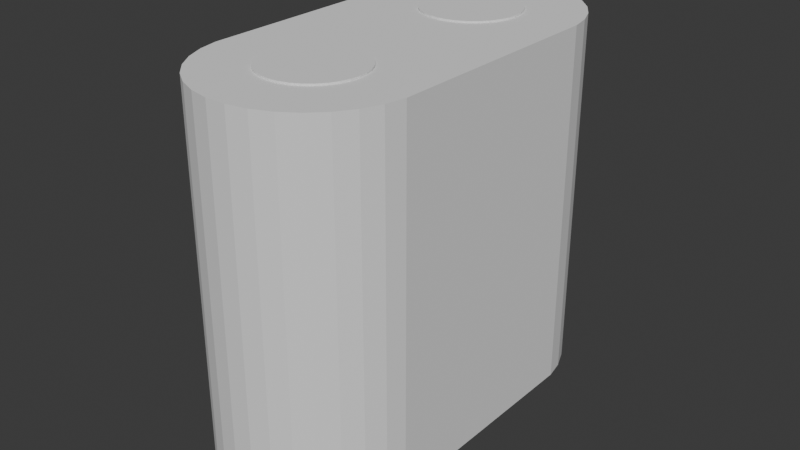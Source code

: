 # Source: connector_M6x2.blend  (saved by Blender 4.0.36; exported with 4.5.12 LTS)
import bpy
from mathutils import Matrix  # noqa: F401  (used for matrix-valued properties, if any)

bpy.ops.wm.read_factory_settings(use_empty=True)
scene = bpy.context.scene
scene.name = 'Scene'

# ---- world
world_world = bpy.data.worlds.new('World'); scene.world = world_world
world_world.use_nodes = True; world_world.node_tree.nodes.clear()
_N = world_world.node_tree.nodes; _L = world_world.node_tree.links
n0 = _N.new('ShaderNodeOutputWorld'); n0.name = 'World Output'; n0.location = (300, 300)
n1 = _N.new('ShaderNodeBackground'); n1.name = 'Background'; n1.location = (10, 300)
n1.inputs[0].default_value = (0.05088, 0.05088, 0.05088, 1.0)
_L.new(n1.outputs[0], n0.inputs[0])
n0.is_active_output = True
world_world.color = (0.05088, 0.05088, 0.05088)
world_world.use_sun_shadow = False
world_world.sun_shadow_jitter_overblur = 0.0

# ---- meshes
me_cylinder = bpy.data.meshes.new('Cylinder')
me_cylinder.from_pydata([(0.0, 3.3, -12.5), (0.0, 3.3, 12.5), (0.6438, 3.237, -12.5), (0.6438, 3.237, 12.5), (1.263, 3.049, -12.5), (1.263, 3.049, 12.5), (1.833, 2.744, -12.5), (1.833, 2.744, 12.5), (2.333, 2.333, -12.5), (2.333, 2.333, 12.5), (2.744, 1.833, -12.5), (2.744, 1.833, 12.5), (3.049, 1.263, -12.5), (3.049, 1.263, 12.5), (3.237, 0.6438, -12.5), (3.237, 0.6438, 12.5), (3.3, 0.0, -12.5), (3.3, 0.0, 12.5), (3.237, -0.6438, -12.5), (3.237, -0.6438, 12.5), (3.049, -1.263, -12.5), (3.049, -1.263, 12.5), (2.744, -1.833, -12.5), (2.744, -1.833, 12.5), (2.333, -2.333, -12.5), (2.333, -2.333, 12.5), (1.833, -2.744, -12.5), (1.833, -2.744, 12.5), (1.263, -3.049, -12.5), (1.263, -3.049, 12.5), (0.6438, -3.237, -12.5), (0.6438, -3.237, 12.5), (0.0, -3.3, -12.5), (0.0, -3.3, 12.5), (-0.6438, -3.237, -12.5), (-0.6438, -3.237, 12.5), (-1.263, -3.049, -12.5), (-1.263, -3.049, 12.5), (-1.833, -2.744, -12.5), (-1.833, -2.744, 12.5), (-2.333, -2.333, -12.5), (-2.333, -2.333, 12.5), (-2.744, -1.833, -12.5), (-2.744, -1.833, 12.5), (-3.049, -1.263, -12.5), (-3.049, -1.263, 12.5), (-3.237, -0.6438, -12.5), (-3.237, -0.6438, 12.5), (-3.3, 0.0, -12.5), (-3.3, 0.0, 12.5), (-3.237, 0.6438, -12.5), (-3.237, 0.6438, 12.5), (-3.049, 1.263, -12.5), (-3.049, 1.263, 12.5), (-2.744, 1.833, -12.5), (-2.744, 1.833, 12.5), (-2.333, 2.333, -12.5), (-2.333, 2.333, 12.5), (-1.833, 2.744, -12.5), (-1.833, 2.744, 12.5), (-1.263, 3.049, -12.5), (-1.263, 3.049, 12.5), (-0.6438, 3.237, -12.5), (-0.6438, 3.237, 12.5)], [], [(0, 1, 3, 2), (2, 3, 5, 4), (4, 5, 7, 6), (6, 7, 9, 8), (8, 9, 11, 10), (10, 11, 13, 12), (12, 13, 15, 14), (14, 15, 17, 16), (16, 17, 19, 18), (18, 19, 21, 20), (20, 21, 23, 22), (22, 23, 25, 24), (24, 25, 27, 26), (26, 27, 29, 28), (28, 29, 31, 30), (30, 31, 33, 32), (32, 33, 35, 34), (34, 35, 37, 36), (36, 37, 39, 38), (38, 39, 41, 40), (40, 41, 43, 42), (42, 43, 45, 44), (44, 45, 47, 46), (46, 47, 49, 48), (48, 49, 51, 50), (50, 51, 53, 52), (52, 53, 55, 54), (54, 55, 57, 56), (56, 57, 59, 58), (58, 59, 61, 60), (3, 1, 63, 61, 59, 57, 55, 53, 51, 49, 47, 45, 43, 41, 39, 37, 35, 33, 31, 29, 27, 25, 23, 21, 19, 17, 15, 13, 11, 9, 7, 5), (60, 61, 63, 62), (62, 63, 1, 0), (0, 2, 4, 6, 8, 10, 12, 14, 16, 18, 20, 22, 24, 26, 28, 30, 32, 34, 36, 38, 40, 42, 44, 46, 48, 50, 52, 54, 56, 58, 60, 62)])
_uv = me_cylinder.uv_layers.new(name='UVMap')
_uv.uv.foreach_set('vector', [1.0, 0.5, 1.0, 1.0, 0.9688, 1.0, 0.9688, 0.5, 0.9688, 0.5, 0.9688, 1.0, 0.9375, 1.0, 0.9375, 0.5, 0.9375, 0.5, 0.9375, 1.0, 0.9062, 1.0, 0.9062, 0.5, 0.9062, 0.5, 0.9062, 1.0, 0.875, 1.0, 0.875, 0.5, 0.875, 0.5, 0.875, 1.0, 0.8438, 1.0, 0.8438, 0.5, 0.8438, 0.5, 0.8438, 1.0, 0.8125, 1.0, 0.8125, 0.5, 0.8125, 0.5, 0.8125, 1.0, 0.7812, 1.0, 0.7812, 0.5, 0.7812, 0.5, 0.7812, 1.0, 0.75, 1.0, 0.75, 0.5, 0.75, 0.5, 0.75, 1.0, 0.7188, 1.0, 0.7188, 0.5, 0.7188, 0.5, 0.7188, 1.0, 0.6875, 1.0, 0.6875, 0.5, 0.6875, 0.5, 0.6875, 1.0, 0.6562, 1.0, 0.6562, 0.5, 0.6562, 0.5, 0.6562, 1.0, 0.625, 1.0, 0.625, 0.5, 0.625, 0.5, 0.625, 1.0, 0.5938, 1.0, 0.5938, 0.5, 0.5938, 0.5, 0.5938, 1.0, 0.5625, 1.0, 0.5625, 0.5, 0.5625, 0.5, 0.5625, 1.0, 0.5312, 1.0, 0.5312, 0.5, 0.5312, 0.5, 0.5312, 1.0, 0.5, 1.0, 0.5, 0.5, 0.5, 0.5, 0.5, 1.0, 0.4688, 1.0, 0.4688, 0.5, 0.4688, 0.5, 0.4688, 1.0, 0.4375, 1.0, 0.4375, 0.5, 0.4375, 0.5, 0.4375, 1.0, 0.4062, 1.0, 0.4062, 0.5, 0.4062, 0.5, 0.4062, 1.0, 0.375, 1.0, 0.375, 0.5, 0.375, 0.5, 0.375, 1.0, 0.3438, 1.0, 0.3438, 0.5, 0.3438, 0.5, 0.3438, 1.0, 0.3125, 1.0, 0.3125, 0.5, 0.3125, 0.5, 0.3125, 1.0, 0.2812, 1.0, 0.2812, 0.5, 0.2812, 0.5, 0.2812, 1.0, 0.25, 1.0, 0.25, 0.5, 0.25, 0.5, 0.25, 1.0, 0.2188, 1.0, 0.2188, 0.5, 0.2188, 0.5, 0.2188, 1.0, 0.1875, 1.0, 0.1875, 0.5, 0.1875, 0.5, 0.1875, 1.0, 0.1562, 1.0, 0.1562, 0.5, 0.1562, 0.5, 0.1562, 1.0, 0.125, 1.0, 0.125, 0.5, 0.125, 0.5, 0.125, 1.0, 0.09375, 1.0, 0.09375, 0.5, 0.09375, 0.5, 0.09375, 1.0, 0.0625, 1.0, 0.0625, 0.5, 0.2968, 0.4854, 0.25, 0.49, 0.2032, 0.4854, 0.1582, 0.4717, 0.1167, 0.4496, 0.08029, 0.4197, 0.05045, 0.3833, 0.02827, 0.3418, 0.01461, 0.2968, 0.01, 0.25, 0.01461, 0.2032, 0.02827, 0.1582, 0.05045, 0.1167, 0.08029, 0.08029, 0.1167, 0.05045, 0.1582, 0.02827, 0.2032, 0.01461, 0.25, 0.01, 0.2968, 0.01461, 0.3418, 0.02827, 0.3833, 0.05045, 0.4197, 0.08029, 0.4496, 0.1167, 0.4717, 0.1582, 0.4854, 0.2032, 0.49, 0.25, 0.4854, 0.2968, 0.4717, 0.3418, 0.4496, 0.3833, 0.4197, 0.4197, 0.3833, 0.4496, 0.3418, 0.4717, 0.0625, 0.5, 0.0625, 1.0, 0.03125, 1.0, 0.03125, 0.5, 0.03125, 0.5, 0.03125, 1.0, 0.0, 1.0, 0.0, 0.5, 0.75, 0.49, 0.7968, 0.4854, 0.8418, 0.4717, 0.8833, 0.4496, 0.9197, 0.4197, 0.9496, 0.3833, 0.9717, 0.3418, 0.9854, 0.2968, 0.99, 0.25, 0.9854, 0.2032, 0.9717, 0.1582, 0.9496, 0.1167, 0.9197, 0.08029, 0.8833, 0.05045, 0.8418, 0.02827, 0.7968, 0.01461, 0.75, 0.01, 0.7032, 0.01461, 0.6582, 0.02827, 0.6167, 0.05045, 0.5803, 0.08029, 0.5504, 0.1167, 0.5283, 0.1582, 0.5146, 0.2032, 0.51, 0.25, 0.5146, 0.2968, 0.5283, 0.3418, 0.5504, 0.3833, 0.5803, 0.4197, 0.6167, 0.4496, 0.6582, 0.4717, 0.7032, 0.4854])
me_cylinder.update()
me_cylinder_001 = bpy.data.meshes.new('Cylinder.001')
me_cylinder_001.from_pydata([(0.0, 3.3, -12.5), (0.0, 3.3, 12.5), (0.6438, 3.237, -12.5), (0.6438, 3.237, 12.5), (1.263, 3.049, -12.5), (1.263, 3.049, 12.5), (1.833, 2.744, -12.5), (1.833, 2.744, 12.5), (2.333, 2.333, -12.5), (2.333, 2.333, 12.5), (2.744, 1.833, -12.5), (2.744, 1.833, 12.5), (3.049, 1.263, -12.5), (3.049, 1.263, 12.5), (3.237, 0.6438, -12.5), (3.237, 0.6438, 12.5), (3.3, 0.0, -12.5), (3.3, 0.0, 12.5), (3.237, -0.6438, -12.5), (3.237, -0.6438, 12.5), (3.049, -1.263, -12.5), (3.049, -1.263, 12.5), (2.744, -1.833, -12.5), (2.744, -1.833, 12.5), (2.333, -2.333, -12.5), (2.333, -2.333, 12.5), (1.833, -2.744, -12.5), (1.833, -2.744, 12.5), (1.263, -3.049, -12.5), (1.263, -3.049, 12.5), (0.6438, -3.237, -12.5), (0.6438, -3.237, 12.5), (0.0, -3.3, -12.5), (0.0, -3.3, 12.5), (-0.6438, -3.237, -12.5), (-0.6438, -3.237, 12.5), (-1.263, -3.049, -12.5), (-1.263, -3.049, 12.5), (-1.833, -2.744, -12.5), (-1.833, -2.744, 12.5), (-2.333, -2.333, -12.5), (-2.333, -2.333, 12.5), (-2.744, -1.833, -12.5), (-2.744, -1.833, 12.5), (-3.049, -1.263, -12.5), (-3.049, -1.263, 12.5), (-3.237, -0.6438, -12.5), (-3.237, -0.6438, 12.5), (-3.3, 0.0, -12.5), (-3.3, 0.0, 12.5), (-3.237, 0.6438, -12.5), (-3.237, 0.6438, 12.5), (-3.049, 1.263, -12.5), (-3.049, 1.263, 12.5), (-2.744, 1.833, -12.5), (-2.744, 1.833, 12.5), (-2.333, 2.333, -12.5), (-2.333, 2.333, 12.5), (-1.833, 2.744, -12.5), (-1.833, 2.744, 12.5), (-1.263, 3.049, -12.5), (-1.263, 3.049, 12.5), (-0.6438, 3.237, -12.5), (-0.6438, 3.237, 12.5)], [], [(0, 1, 3, 2), (2, 3, 5, 4), (4, 5, 7, 6), (6, 7, 9, 8), (8, 9, 11, 10), (10, 11, 13, 12), (12, 13, 15, 14), (14, 15, 17, 16), (16, 17, 19, 18), (18, 19, 21, 20), (20, 21, 23, 22), (22, 23, 25, 24), (24, 25, 27, 26), (26, 27, 29, 28), (28, 29, 31, 30), (30, 31, 33, 32), (32, 33, 35, 34), (34, 35, 37, 36), (36, 37, 39, 38), (38, 39, 41, 40), (40, 41, 43, 42), (42, 43, 45, 44), (44, 45, 47, 46), (46, 47, 49, 48), (48, 49, 51, 50), (50, 51, 53, 52), (52, 53, 55, 54), (54, 55, 57, 56), (56, 57, 59, 58), (58, 59, 61, 60), (3, 1, 63, 61, 59, 57, 55, 53, 51, 49, 47, 45, 43, 41, 39, 37, 35, 33, 31, 29, 27, 25, 23, 21, 19, 17, 15, 13, 11, 9, 7, 5), (60, 61, 63, 62), (62, 63, 1, 0), (0, 2, 4, 6, 8, 10, 12, 14, 16, 18, 20, 22, 24, 26, 28, 30, 32, 34, 36, 38, 40, 42, 44, 46, 48, 50, 52, 54, 56, 58, 60, 62)])
_uv = me_cylinder_001.uv_layers.new(name='UVMap')
_uv.uv.foreach_set('vector', [1.0, 0.5, 1.0, 1.0, 0.9688, 1.0, 0.9688, 0.5, 0.9688, 0.5, 0.9688, 1.0, 0.9375, 1.0, 0.9375, 0.5, 0.9375, 0.5, 0.9375, 1.0, 0.9062, 1.0, 0.9062, 0.5, 0.9062, 0.5, 0.9062, 1.0, 0.875, 1.0, 0.875, 0.5, 0.875, 0.5, 0.875, 1.0, 0.8438, 1.0, 0.8438, 0.5, 0.8438, 0.5, 0.8438, 1.0, 0.8125, 1.0, 0.8125, 0.5, 0.8125, 0.5, 0.8125, 1.0, 0.7812, 1.0, 0.7812, 0.5, 0.7812, 0.5, 0.7812, 1.0, 0.75, 1.0, 0.75, 0.5, 0.75, 0.5, 0.75, 1.0, 0.7188, 1.0, 0.7188, 0.5, 0.7188, 0.5, 0.7188, 1.0, 0.6875, 1.0, 0.6875, 0.5, 0.6875, 0.5, 0.6875, 1.0, 0.6562, 1.0, 0.6562, 0.5, 0.6562, 0.5, 0.6562, 1.0, 0.625, 1.0, 0.625, 0.5, 0.625, 0.5, 0.625, 1.0, 0.5938, 1.0, 0.5938, 0.5, 0.5938, 0.5, 0.5938, 1.0, 0.5625, 1.0, 0.5625, 0.5, 0.5625, 0.5, 0.5625, 1.0, 0.5312, 1.0, 0.5312, 0.5, 0.5312, 0.5, 0.5312, 1.0, 0.5, 1.0, 0.5, 0.5, 0.5, 0.5, 0.5, 1.0, 0.4688, 1.0, 0.4688, 0.5, 0.4688, 0.5, 0.4688, 1.0, 0.4375, 1.0, 0.4375, 0.5, 0.4375, 0.5, 0.4375, 1.0, 0.4062, 1.0, 0.4062, 0.5, 0.4062, 0.5, 0.4062, 1.0, 0.375, 1.0, 0.375, 0.5, 0.375, 0.5, 0.375, 1.0, 0.3438, 1.0, 0.3438, 0.5, 0.3438, 0.5, 0.3438, 1.0, 0.3125, 1.0, 0.3125, 0.5, 0.3125, 0.5, 0.3125, 1.0, 0.2812, 1.0, 0.2812, 0.5, 0.2812, 0.5, 0.2812, 1.0, 0.25, 1.0, 0.25, 0.5, 0.25, 0.5, 0.25, 1.0, 0.2188, 1.0, 0.2188, 0.5, 0.2188, 0.5, 0.2188, 1.0, 0.1875, 1.0, 0.1875, 0.5, 0.1875, 0.5, 0.1875, 1.0, 0.1562, 1.0, 0.1562, 0.5, 0.1562, 0.5, 0.1562, 1.0, 0.125, 1.0, 0.125, 0.5, 0.125, 0.5, 0.125, 1.0, 0.09375, 1.0, 0.09375, 0.5, 0.09375, 0.5, 0.09375, 1.0, 0.0625, 1.0, 0.0625, 0.5, 0.2968, 0.4854, 0.25, 0.49, 0.2032, 0.4854, 0.1582, 0.4717, 0.1167, 0.4496, 0.08029, 0.4197, 0.05045, 0.3833, 0.02827, 0.3418, 0.01461, 0.2968, 0.01, 0.25, 0.01461, 0.2032, 0.02827, 0.1582, 0.05045, 0.1167, 0.08029, 0.08029, 0.1167, 0.05045, 0.1582, 0.02827, 0.2032, 0.01461, 0.25, 0.01, 0.2968, 0.01461, 0.3418, 0.02827, 0.3833, 0.05045, 0.4197, 0.08029, 0.4496, 0.1167, 0.4717, 0.1582, 0.4854, 0.2032, 0.49, 0.25, 0.4854, 0.2968, 0.4717, 0.3418, 0.4496, 0.3833, 0.4197, 0.4197, 0.3833, 0.4496, 0.3418, 0.4717, 0.0625, 0.5, 0.0625, 1.0, 0.03125, 1.0, 0.03125, 0.5, 0.03125, 0.5, 0.03125, 1.0, 0.0, 1.0, 0.0, 0.5, 0.75, 0.49, 0.7968, 0.4854, 0.8418, 0.4717, 0.8833, 0.4496, 0.9197, 0.4197, 0.9496, 0.3833, 0.9717, 0.3418, 0.9854, 0.2968, 0.99, 0.25, 0.9854, 0.2032, 0.9717, 0.1582, 0.9496, 0.1167, 0.9197, 0.08029, 0.8833, 0.05045, 0.8418, 0.02827, 0.7968, 0.01461, 0.75, 0.01, 0.7032, 0.01461, 0.6582, 0.02827, 0.6167, 0.05045, 0.5803, 0.08029, 0.5504, 0.1167, 0.5283, 0.1582, 0.5146, 0.2032, 0.51, 0.25, 0.5146, 0.2968, 0.5283, 0.3418, 0.5504, 0.3833, 0.5803, 0.4197, 0.6167, 0.4496, 0.6582, 0.4717, 0.7032, 0.4854])
me_cylinder_001.update()
me_cylinder_002 = bpy.data.meshes.new('Cylinder.002')
me_cylinder_002.from_pydata([(1.412, 21.25, -10.0), (1.412, 21.25, 10.0), (2.777, 21.11, -10.0), (2.777, 21.11, 10.0), (4.09, 20.71, -10.0), (4.09, 20.71, 10.0), (5.3, 20.07, -10.0), (5.3, 20.07, 10.0), (6.361, 19.2, -10.0), (6.361, 19.2, 10.0), (7.232, 18.14, -10.0), (7.232, 18.14, 10.0), (7.879, 16.93, -10.0), (7.879, 16.93, 10.0), (8.277, 15.61, -10.0), (8.277, 15.61, 10.0), (8.412, 14.25, -10.0), (8.412, 14.25, 10.0), (6.865, -1.366, -10.0), (6.865, -1.366, 10.0), (6.467, -2.679, -10.0), (6.467, -2.679, 10.0), (5.82, -3.889, -10.0), (5.82, -3.889, 10.0), (4.95, -4.95, -10.0), (4.95, -4.95, 10.0), (3.889, -5.82, -10.0), (3.889, -5.82, 10.0), (2.679, -6.467, -10.0), (2.679, -6.467, 10.0), (1.366, -6.865, -10.0), (1.366, -6.865, 10.0), (0.0, -7.0, -10.0), (0.0, -7.0, 10.0), (-1.366, -6.865, -10.0), (-1.366, -6.865, 10.0), (-2.679, -6.467, -10.0), (-2.679, -6.467, 10.0), (-3.889, -5.82, -10.0), (-3.889, -5.82, 10.0), (-4.95, -4.95, -10.0), (-4.95, -4.95, 10.0), (-5.82, -3.889, -10.0), (-5.82, -3.889, 10.0), (-6.467, -2.679, -10.0), (-6.467, -2.679, 10.0), (-6.865, -1.366, -10.0), (-6.865, -1.366, 10.0), (-7.0, 0.0, -10.0), (-7.0, 0.0, 10.0), (-5.454, 15.61, -10.0), (-5.454, 15.61, 10.0), (-5.056, 16.93, -10.0), (-5.056, 16.93, 10.0), (-4.409, 18.14, -10.0), (-4.409, 18.14, 10.0), (-3.538, 19.2, -10.0), (-3.538, 19.2, 10.0), (-2.477, 20.07, -10.0), (-2.477, 20.07, 10.0), (-1.267, 20.71, -10.0), (-1.267, 20.71, 10.0), (0.04587, 21.11, -10.0), (0.04587, 21.11, 10.0)], [], [(0, 1, 3, 2), (2, 3, 5, 4), (4, 5, 7, 6), (6, 7, 9, 8), (8, 9, 11, 10), (10, 11, 13, 12), (12, 13, 15, 14), (14, 15, 17, 16), (16, 17, 19, 18), (18, 19, 21, 20), (20, 21, 23, 22), (22, 23, 25, 24), (24, 25, 27, 26), (26, 27, 29, 28), (28, 29, 31, 30), (30, 31, 33, 32), (32, 33, 35, 34), (34, 35, 37, 36), (36, 37, 39, 38), (38, 39, 41, 40), (40, 41, 43, 42), (42, 43, 45, 44), (44, 45, 47, 46), (46, 47, 49, 48), (48, 49, 51, 50), (50, 51, 53, 52), (52, 53, 55, 54), (54, 55, 57, 56), (56, 57, 59, 58), (58, 59, 61, 60), (3, 1, 63, 61, 59, 57, 55, 53, 51, 49, 47, 45, 43, 41, 39, 37, 35, 33, 31, 29, 27, 25, 23, 21, 19, 17, 15, 13, 11, 9, 7, 5), (60, 61, 63, 62), (62, 63, 1, 0), (0, 2, 4, 6, 8, 10, 12, 14, 16, 18, 20, 22, 24, 26, 28, 30, 32, 34, 36, 38, 40, 42, 44, 46, 48, 50, 52, 54, 56, 58, 60, 62)])
_uv = me_cylinder_002.uv_layers.new(name='UVMap')
_uv.uv.foreach_set('vector', [1.0, 0.5, 1.0, 1.0, 0.9688, 1.0, 0.9688, 0.5, 0.9688, 0.5, 0.9688, 1.0, 0.9375, 1.0, 0.9375, 0.5, 0.9375, 0.5, 0.9375, 1.0, 0.9062, 1.0, 0.9062, 0.5, 0.9062, 0.5, 0.9062, 1.0, 0.875, 1.0, 0.875, 0.5, 0.875, 0.5, 0.875, 1.0, 0.8438, 1.0, 0.8438, 0.5, 0.8438, 0.5, 0.8438, 1.0, 0.8125, 1.0, 0.8125, 0.5, 0.8125, 0.5, 0.8125, 1.0, 0.7812, 1.0, 0.7812, 0.5, 0.7812, 0.5, 0.7812, 1.0, 0.75, 1.0, 0.75, 0.5, 0.75, 0.5, 0.75, 1.0, 0.7188, 1.0, 0.7188, 0.5, 0.7188, 0.5, 0.7188, 1.0, 0.6875, 1.0, 0.6875, 0.5, 0.6875, 0.5, 0.6875, 1.0, 0.6562, 1.0, 0.6562, 0.5, 0.6562, 0.5, 0.6562, 1.0, 0.625, 1.0, 0.625, 0.5, 0.625, 0.5, 0.625, 1.0, 0.5938, 1.0, 0.5938, 0.5, 0.5938, 0.5, 0.5938, 1.0, 0.5625, 1.0, 0.5625, 0.5, 0.5625, 0.5, 0.5625, 1.0, 0.5312, 1.0, 0.5312, 0.5, 0.5312, 0.5, 0.5312, 1.0, 0.5, 1.0, 0.5, 0.5, 0.5, 0.5, 0.5, 1.0, 0.4688, 1.0, 0.4688, 0.5, 0.4688, 0.5, 0.4688, 1.0, 0.4375, 1.0, 0.4375, 0.5, 0.4375, 0.5, 0.4375, 1.0, 0.4062, 1.0, 0.4062, 0.5, 0.4062, 0.5, 0.4062, 1.0, 0.375, 1.0, 0.375, 0.5, 0.375, 0.5, 0.375, 1.0, 0.3438, 1.0, 0.3438, 0.5, 0.3438, 0.5, 0.3438, 1.0, 0.3125, 1.0, 0.3125, 0.5, 0.3125, 0.5, 0.3125, 1.0, 0.2812, 1.0, 0.2812, 0.5, 0.2812, 0.5, 0.2812, 1.0, 0.25, 1.0, 0.25, 0.5, 0.25, 0.5, 0.25, 1.0, 0.2188, 1.0, 0.2188, 0.5, 0.2188, 0.5, 0.2188, 1.0, 0.1875, 1.0, 0.1875, 0.5, 0.1875, 0.5, 0.1875, 1.0, 0.1562, 1.0, 0.1562, 0.5, 0.1562, 0.5, 0.1562, 1.0, 0.125, 1.0, 0.125, 0.5, 0.125, 0.5, 0.125, 1.0, 0.09375, 1.0, 0.09375, 0.5, 0.09375, 0.5, 0.09375, 1.0, 0.0625, 1.0, 0.0625, 0.5, 0.2968, 0.4854, 0.25, 0.49, 0.2032, 0.4854, 0.1582, 0.4717, 0.1167, 0.4496, 0.08029, 0.4197, 0.05045, 0.3833, 0.02827, 0.3418, 0.01461, 0.2968, 0.01, 0.25, 0.01461, 0.2032, 0.02827, 0.1582, 0.05045, 0.1167, 0.08029, 0.08029, 0.1167, 0.05045, 0.1582, 0.02827, 0.2032, 0.01461, 0.25, 0.01, 0.2968, 0.01461, 0.3418, 0.02827, 0.3833, 0.05045, 0.4197, 0.08029, 0.4496, 0.1167, 0.4717, 0.1582, 0.4854, 0.2032, 0.49, 0.25, 0.4854, 0.2968, 0.4717, 0.3418, 0.4496, 0.3833, 0.4197, 0.4197, 0.3833, 0.4496, 0.3418, 0.4717, 0.0625, 0.5, 0.0625, 1.0, 0.03125, 1.0, 0.03125, 0.5, 0.03125, 0.5, 0.03125, 1.0, 0.0, 1.0, 0.0, 0.5, 0.75, 0.49, 0.7968, 0.4854, 0.8418, 0.4717, 0.8833, 0.4496, 0.9197, 0.4197, 0.9496, 0.3833, 0.9717, 0.3418, 0.9854, 0.2968, 0.99, 0.25, 0.9854, 0.2032, 0.9717, 0.1582, 0.9496, 0.1167, 0.9197, 0.08029, 0.8833, 0.05045, 0.8418, 0.02827, 0.7968, 0.01461, 0.75, 0.01, 0.7032, 0.01461, 0.6582, 0.02827, 0.6167, 0.05045, 0.5803, 0.08029, 0.5504, 0.1167, 0.5283, 0.1582, 0.5146, 0.2032, 0.51, 0.25, 0.5146, 0.2968, 0.5283, 0.3418, 0.5504, 0.3833, 0.5803, 0.4197, 0.6167, 0.4496, 0.6582, 0.4717, 0.7032, 0.4854])
me_cylinder_002.update()

# ---- objects
ob_cylinder = bpy.data.objects.new('Cylinder', me_cylinder)
ob_cylinder_001 = bpy.data.objects.new('Cylinder.001', me_cylinder_001)
ob_cylinder_002 = bpy.data.objects.new('Cylinder.002', me_cylinder_002)

# ---- transforms, parenting, visibility, modifiers, constraints
ob_cylinder.location = (0.0, 0.0, 0.0)
ob_cylinder_001.location = (0.0, 14.0, 0.0)
ob_cylinder_002.location = (0.0, 0.0, 0.0)
ob_cylinder_002.rotation_euler = (0.0, -0.0, 0.09875)
ob_cylinder_002.scale = (1.0, 1.0, 1.238)
_m = ob_cylinder_002.modifiers.new('Boolean', 'BOOLEAN')
_m.object = ob_cylinder_001
_m = ob_cylinder_002.modifiers.new('Boolean.001', 'BOOLEAN')
_m.object = ob_cylinder

# ---- collection membership
scene.collection.objects.link(ob_cylinder)
scene.collection.objects.link(ob_cylinder_001)
scene.collection.objects.link(ob_cylinder_002)

# ---- scene / render settings (as saved in the file)
scene.frame_start = 1; scene.frame_end = 250; scene.frame_set(1)
scene.render.engine = 'BLENDER_EEVEE_NEXT'
scene.cycles.sampling_pattern = 'TABULATED_SOBOL'
bpy.context.view_layer.update()

# ---- added for rendering (the .blend has no active camera and no usable light): camera, sun
cam_auto = bpy.data.cameras.new('AutoCamera')
cam_auto.lens = 50.0
cam_auto.sensor_width = 36.0
cam_auto.clip_end = 1000.0
ob_auto_camera = bpy.data.objects.new('AutoCamera', cam_auto)
scene.collection.objects.link(ob_auto_camera)
ob_auto_camera.location = (39.5937, -40.3536, 31.6749)
ob_auto_camera.rotation_euler = (1.09748, -7.21219e-08, 0.694738)
scene.camera = ob_auto_camera
light_auto_sun = bpy.data.lights.new('AutoSun', 'SUN')
light_auto_sun.energy = 3.0
light_auto_sun.angle = 0.0523599
ob_auto_sun = bpy.data.objects.new('AutoSun', light_auto_sun)
scene.collection.objects.link(ob_auto_sun)
ob_auto_sun.rotation_euler = (0.872665, 0.174533, 0.523599)
bpy.context.view_layer.update()
